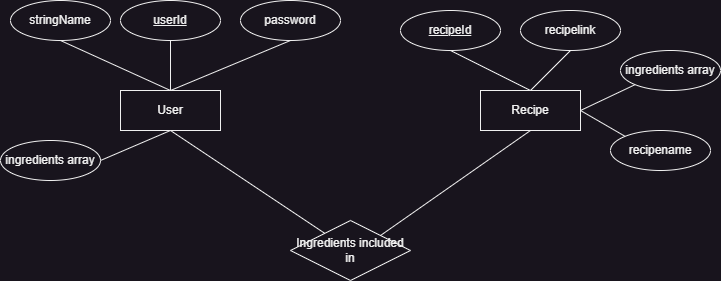

The diagram above was exported from draw.io. Its source (the exported page's mxGraphModel, read from the mxfile embedded in the PNG):
<mxGraphModel dx="1644" dy="430" grid="1" gridSize="10" guides="1" tooltips="1" connect="1" arrows="1" fold="1" page="1" pageScale="1" pageWidth="850" pageHeight="1100" math="0" shadow="0">
  <root>
    <mxCell id="0" />
    <mxCell id="1" parent="0" />
    <mxCell id="w90IBfKiR7a35lyJ9Bqq-1" value="User" style="whiteSpace=wrap;html=1;align=center;" parent="1" vertex="1">
      <mxGeometry x="110" y="160" width="100" height="40" as="geometry" />
    </mxCell>
    <mxCell id="w90IBfKiR7a35lyJ9Bqq-4" value="Recipe" style="whiteSpace=wrap;html=1;align=center;" parent="1" vertex="1">
      <mxGeometry x="470" y="160" width="100" height="40" as="geometry" />
    </mxCell>
    <mxCell id="w90IBfKiR7a35lyJ9Bqq-19" value="stringName" style="ellipse;whiteSpace=wrap;html=1;align=center;" parent="1" vertex="1">
      <mxGeometry y="70" width="100" height="40" as="geometry" />
    </mxCell>
    <mxCell id="w90IBfKiR7a35lyJ9Bqq-20" value="userId" style="ellipse;whiteSpace=wrap;html=1;align=center;fontStyle=4" parent="1" vertex="1">
      <mxGeometry x="110" y="70" width="100" height="40" as="geometry" />
    </mxCell>
    <mxCell id="w90IBfKiR7a35lyJ9Bqq-23" value="password" style="ellipse;whiteSpace=wrap;html=1;align=center;" parent="1" vertex="1">
      <mxGeometry x="230" y="70" width="100" height="40" as="geometry" />
    </mxCell>
    <mxCell id="w90IBfKiR7a35lyJ9Bqq-24" value="" style="endArrow=none;html=1;rounded=0;entryX=0.5;entryY=1;entryDx=0;entryDy=0;exitX=0.5;exitY=0;exitDx=0;exitDy=0;" parent="1" source="w90IBfKiR7a35lyJ9Bqq-1" target="w90IBfKiR7a35lyJ9Bqq-19" edge="1">
      <mxGeometry width="50" height="50" relative="1" as="geometry">
        <mxPoint x="75" y="160" as="sourcePoint" />
        <mxPoint x="25" y="130" as="targetPoint" />
      </mxGeometry>
    </mxCell>
    <mxCell id="w90IBfKiR7a35lyJ9Bqq-25" value="" style="endArrow=none;html=1;rounded=0;entryX=0.5;entryY=1;entryDx=0;entryDy=0;exitX=0.5;exitY=0;exitDx=0;exitDy=0;" parent="1" source="w90IBfKiR7a35lyJ9Bqq-1" target="w90IBfKiR7a35lyJ9Bqq-20" edge="1">
      <mxGeometry width="50" height="50" relative="1" as="geometry">
        <mxPoint x="220" y="170" as="sourcePoint" />
        <mxPoint x="110" y="120" as="targetPoint" />
      </mxGeometry>
    </mxCell>
    <mxCell id="w90IBfKiR7a35lyJ9Bqq-26" value="" style="endArrow=none;html=1;rounded=0;entryX=0.5;entryY=1;entryDx=0;entryDy=0;" parent="1" target="w90IBfKiR7a35lyJ9Bqq-23" edge="1">
      <mxGeometry width="50" height="50" relative="1" as="geometry">
        <mxPoint x="160" y="160" as="sourcePoint" />
        <mxPoint x="70" y="130" as="targetPoint" />
      </mxGeometry>
    </mxCell>
    <mxCell id="w90IBfKiR7a35lyJ9Bqq-27" value="" style="endArrow=none;html=1;rounded=0;entryX=0.5;entryY=1;entryDx=0;entryDy=0;" parent="1" target="w90IBfKiR7a35lyJ9Bqq-28" edge="1">
      <mxGeometry width="50" height="50" relative="1" as="geometry">
        <mxPoint x="520" y="160" as="sourcePoint" />
        <mxPoint x="640" y="110" as="targetPoint" />
      </mxGeometry>
    </mxCell>
    <mxCell id="w90IBfKiR7a35lyJ9Bqq-28" value="&lt;u&gt;recipeId&lt;/u&gt;" style="ellipse;whiteSpace=wrap;html=1;align=center;" parent="1" vertex="1">
      <mxGeometry x="390" y="80" width="100" height="40" as="geometry" />
    </mxCell>
    <mxCell id="w90IBfKiR7a35lyJ9Bqq-36" value="Ingredients included in" style="shape=rhombus;perimeter=rhombusPerimeter;whiteSpace=wrap;html=1;align=center;" parent="1" vertex="1">
      <mxGeometry x="280" y="290" width="120" height="60" as="geometry" />
    </mxCell>
    <mxCell id="HHcWObm8HWygpT77rsTn-1" value="recipelink" style="ellipse;whiteSpace=wrap;html=1;align=center;" vertex="1" parent="1">
      <mxGeometry x="510" y="80" width="100" height="40" as="geometry" />
    </mxCell>
    <mxCell id="HHcWObm8HWygpT77rsTn-2" value="ingredients array" style="ellipse;whiteSpace=wrap;html=1;align=center;" vertex="1" parent="1">
      <mxGeometry x="610" y="120" width="100" height="40" as="geometry" />
    </mxCell>
    <mxCell id="HHcWObm8HWygpT77rsTn-3" value="recipename" style="ellipse;whiteSpace=wrap;html=1;align=center;" vertex="1" parent="1">
      <mxGeometry x="600" y="200" width="100" height="40" as="geometry" />
    </mxCell>
    <mxCell id="HHcWObm8HWygpT77rsTn-6" value="" style="endArrow=none;html=1;rounded=0;exitX=0.5;exitY=0;exitDx=0;exitDy=0;entryX=0.5;entryY=1;entryDx=0;entryDy=0;" edge="1" parent="1" source="w90IBfKiR7a35lyJ9Bqq-4" target="HHcWObm8HWygpT77rsTn-1">
      <mxGeometry width="50" height="50" relative="1" as="geometry">
        <mxPoint x="380" y="190" as="sourcePoint" />
        <mxPoint x="430" y="140" as="targetPoint" />
      </mxGeometry>
    </mxCell>
    <mxCell id="HHcWObm8HWygpT77rsTn-7" value="" style="endArrow=none;html=1;rounded=0;exitX=1;exitY=0.5;exitDx=0;exitDy=0;entryX=0;entryY=1;entryDx=0;entryDy=0;" edge="1" parent="1" source="w90IBfKiR7a35lyJ9Bqq-4" target="HHcWObm8HWygpT77rsTn-2">
      <mxGeometry width="50" height="50" relative="1" as="geometry">
        <mxPoint x="380" y="190" as="sourcePoint" />
        <mxPoint x="430" y="140" as="targetPoint" />
      </mxGeometry>
    </mxCell>
    <mxCell id="HHcWObm8HWygpT77rsTn-8" value="" style="endArrow=none;html=1;rounded=0;exitX=0;exitY=0;exitDx=0;exitDy=0;" edge="1" parent="1" source="HHcWObm8HWygpT77rsTn-3">
      <mxGeometry width="50" height="50" relative="1" as="geometry">
        <mxPoint x="380" y="190" as="sourcePoint" />
        <mxPoint x="570" y="180" as="targetPoint" />
      </mxGeometry>
    </mxCell>
    <mxCell id="HHcWObm8HWygpT77rsTn-9" value="ingredients array" style="ellipse;whiteSpace=wrap;html=1;align=center;" vertex="1" parent="1">
      <mxGeometry x="-10" y="210" width="100" height="40" as="geometry" />
    </mxCell>
    <mxCell id="HHcWObm8HWygpT77rsTn-10" value="" style="endArrow=none;html=1;rounded=0;exitX=1;exitY=0.5;exitDx=0;exitDy=0;entryX=0.5;entryY=1;entryDx=0;entryDy=0;" edge="1" parent="1" source="HHcWObm8HWygpT77rsTn-9" target="w90IBfKiR7a35lyJ9Bqq-1">
      <mxGeometry width="50" height="50" relative="1" as="geometry">
        <mxPoint x="380" y="190" as="sourcePoint" />
        <mxPoint x="430" y="140" as="targetPoint" />
      </mxGeometry>
    </mxCell>
    <mxCell id="HHcWObm8HWygpT77rsTn-14" value="" style="endArrow=none;html=1;rounded=0;exitX=1;exitY=0;exitDx=0;exitDy=0;entryX=0.5;entryY=1;entryDx=0;entryDy=0;" edge="1" parent="1" source="w90IBfKiR7a35lyJ9Bqq-36" target="w90IBfKiR7a35lyJ9Bqq-4">
      <mxGeometry width="50" height="50" relative="1" as="geometry">
        <mxPoint x="380" y="370" as="sourcePoint" />
        <mxPoint x="430" y="320" as="targetPoint" />
      </mxGeometry>
    </mxCell>
    <mxCell id="HHcWObm8HWygpT77rsTn-15" value="" style="endArrow=none;html=1;rounded=0;" edge="1" parent="1" target="w90IBfKiR7a35lyJ9Bqq-36">
      <mxGeometry width="50" height="50" relative="1" as="geometry">
        <mxPoint x="160" y="200" as="sourcePoint" />
        <mxPoint x="430" y="320" as="targetPoint" />
      </mxGeometry>
    </mxCell>
  </root>
</mxGraphModel>